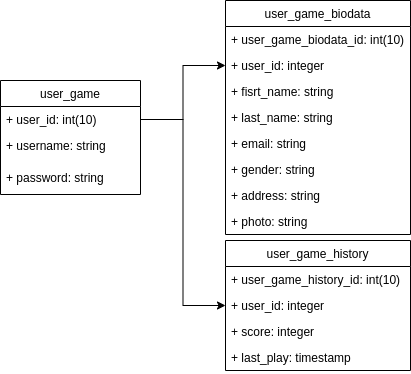

The diagram above was exported from draw.io. Its source (the exported page's mxGraphModel, read from the mxfile embedded in the PNG):
<mxGraphModel dx="1422" dy="736" grid="1" gridSize="10" guides="1" tooltips="1" connect="1" arrows="1" fold="1" page="1" pageScale="1" pageWidth="1169" pageHeight="827" background="#ffffff" math="0" shadow="0">
  <root>
    <mxCell id="0" />
    <mxCell id="1" parent="0" />
    <mxCell id="2" value="user_game_biodata" style="swimlane;fontStyle=0;childLayout=stackLayout;horizontal=1;startSize=26;fillColor=none;horizontalStack=0;resizeParent=1;resizeParentMax=0;resizeLast=0;collapsible=1;marginBottom=0;" vertex="1" parent="1">
      <mxGeometry x="525" y="200" width="185" height="234" as="geometry" />
    </mxCell>
    <mxCell id="3" value="+ user_game_biodata_id: int(10)" style="text;strokeColor=none;fillColor=none;align=left;verticalAlign=top;spacingLeft=4;spacingRight=4;overflow=hidden;rotatable=0;points=[[0,0.5],[1,0.5]];portConstraint=eastwest;" vertex="1" parent="2">
      <mxGeometry y="26" width="185" height="26" as="geometry" />
    </mxCell>
    <mxCell id="4" value="+ user_id: integer" style="text;strokeColor=none;fillColor=none;align=left;verticalAlign=top;spacingLeft=4;spacingRight=4;overflow=hidden;rotatable=0;points=[[0,0.5],[1,0.5]];portConstraint=eastwest;" vertex="1" parent="2">
      <mxGeometry y="52" width="185" height="26" as="geometry" />
    </mxCell>
    <mxCell id="5" value="+ fisrt_name: string" style="text;strokeColor=none;fillColor=none;align=left;verticalAlign=top;spacingLeft=4;spacingRight=4;overflow=hidden;rotatable=0;points=[[0,0.5],[1,0.5]];portConstraint=eastwest;" vertex="1" parent="2">
      <mxGeometry y="78" width="185" height="26" as="geometry" />
    </mxCell>
    <mxCell id="6" value="+ last_name: string" style="text;strokeColor=none;fillColor=none;align=left;verticalAlign=top;spacingLeft=4;spacingRight=4;overflow=hidden;rotatable=0;points=[[0,0.5],[1,0.5]];portConstraint=eastwest;" vertex="1" parent="2">
      <mxGeometry y="104" width="185" height="26" as="geometry" />
    </mxCell>
    <mxCell id="7" value="+ email: string" style="text;strokeColor=none;fillColor=none;align=left;verticalAlign=top;spacingLeft=4;spacingRight=4;overflow=hidden;rotatable=0;points=[[0,0.5],[1,0.5]];portConstraint=eastwest;" vertex="1" parent="2">
      <mxGeometry y="130" width="185" height="26" as="geometry" />
    </mxCell>
    <mxCell id="8" value="+ gender: string" style="text;strokeColor=none;fillColor=none;align=left;verticalAlign=top;spacingLeft=4;spacingRight=4;overflow=hidden;rotatable=0;points=[[0,0.5],[1,0.5]];portConstraint=eastwest;" vertex="1" parent="2">
      <mxGeometry y="156" width="185" height="26" as="geometry" />
    </mxCell>
    <mxCell id="9" value="+ address: string" style="text;strokeColor=none;fillColor=none;align=left;verticalAlign=top;spacingLeft=4;spacingRight=4;overflow=hidden;rotatable=0;points=[[0,0.5],[1,0.5]];portConstraint=eastwest;" vertex="1" parent="2">
      <mxGeometry y="182" width="185" height="26" as="geometry" />
    </mxCell>
    <mxCell id="10" value="+ photo: string" style="text;strokeColor=none;fillColor=none;align=left;verticalAlign=top;spacingLeft=4;spacingRight=4;overflow=hidden;rotatable=0;points=[[0,0.5],[1,0.5]];portConstraint=eastwest;" vertex="1" parent="2">
      <mxGeometry y="208" width="185" height="26" as="geometry" />
    </mxCell>
    <mxCell id="11" value="user_game" style="swimlane;fontStyle=0;childLayout=stackLayout;horizontal=1;startSize=26;fillColor=none;horizontalStack=0;resizeParent=1;resizeParentMax=0;resizeLast=0;collapsible=1;marginBottom=0;" vertex="1" parent="1">
      <mxGeometry x="300" y="280" width="140" height="114" as="geometry" />
    </mxCell>
    <mxCell id="12" value="+ user_id: int(10)" style="text;strokeColor=none;fillColor=none;align=left;verticalAlign=top;spacingLeft=4;spacingRight=4;overflow=hidden;rotatable=0;points=[[0,0.5],[1,0.5]];portConstraint=eastwest;" vertex="1" parent="11">
      <mxGeometry y="26" width="140" height="26" as="geometry" />
    </mxCell>
    <mxCell id="13" value="+ username: string" style="text;strokeColor=none;fillColor=none;align=left;verticalAlign=top;spacingLeft=4;spacingRight=4;overflow=hidden;rotatable=0;points=[[0,0.5],[1,0.5]];portConstraint=eastwest;" vertex="1" parent="11">
      <mxGeometry y="52" width="140" height="32" as="geometry" />
    </mxCell>
    <mxCell id="14" value="+ password: string" style="text;strokeColor=none;fillColor=none;align=left;verticalAlign=top;spacingLeft=4;spacingRight=4;overflow=hidden;rotatable=0;points=[[0,0.5],[1,0.5]];portConstraint=eastwest;" vertex="1" parent="11">
      <mxGeometry y="84" width="140" height="30" as="geometry" />
    </mxCell>
    <mxCell id="15" value="user_game_history" style="swimlane;fontStyle=0;childLayout=stackLayout;horizontal=1;startSize=26;fillColor=none;horizontalStack=0;resizeParent=1;resizeParentMax=0;resizeLast=0;collapsible=1;marginBottom=0;" vertex="1" parent="1">
      <mxGeometry x="525" y="440" width="185" height="130" as="geometry" />
    </mxCell>
    <mxCell id="16" value="+ user_game_history_id: int(10)" style="text;strokeColor=none;fillColor=none;align=left;verticalAlign=top;spacingLeft=4;spacingRight=4;overflow=hidden;rotatable=0;points=[[0,0.5],[1,0.5]];portConstraint=eastwest;" vertex="1" parent="15">
      <mxGeometry y="26" width="185" height="26" as="geometry" />
    </mxCell>
    <mxCell id="17" value="+ user_id: integer" style="text;strokeColor=none;fillColor=none;align=left;verticalAlign=top;spacingLeft=4;spacingRight=4;overflow=hidden;rotatable=0;points=[[0,0.5],[1,0.5]];portConstraint=eastwest;" vertex="1" parent="15">
      <mxGeometry y="52" width="185" height="26" as="geometry" />
    </mxCell>
    <mxCell id="18" value="+ score: integer" style="text;strokeColor=none;fillColor=none;align=left;verticalAlign=top;spacingLeft=4;spacingRight=4;overflow=hidden;rotatable=0;points=[[0,0.5],[1,0.5]];portConstraint=eastwest;" vertex="1" parent="15">
      <mxGeometry y="78" width="185" height="26" as="geometry" />
    </mxCell>
    <mxCell id="19" value="+ last_play: timestamp" style="text;strokeColor=none;fillColor=none;align=left;verticalAlign=top;spacingLeft=4;spacingRight=4;overflow=hidden;rotatable=0;points=[[0,0.5],[1,0.5]];portConstraint=eastwest;" vertex="1" parent="15">
      <mxGeometry y="104" width="185" height="26" as="geometry" />
    </mxCell>
    <mxCell id="20" style="edgeStyle=orthogonalEdgeStyle;rounded=0;orthogonalLoop=1;jettySize=auto;html=1;entryX=0;entryY=0.5;entryDx=0;entryDy=0;" edge="1" source="12" target="4" parent="1">
      <mxGeometry relative="1" as="geometry" />
    </mxCell>
    <mxCell id="21" style="edgeStyle=orthogonalEdgeStyle;rounded=0;orthogonalLoop=1;jettySize=auto;html=1;exitX=1;exitY=0.5;exitDx=0;exitDy=0;entryX=0;entryY=0.5;entryDx=0;entryDy=0;" edge="1" source="12" target="17" parent="1">
      <mxGeometry relative="1" as="geometry" />
    </mxCell>
  </root>
</mxGraphModel>